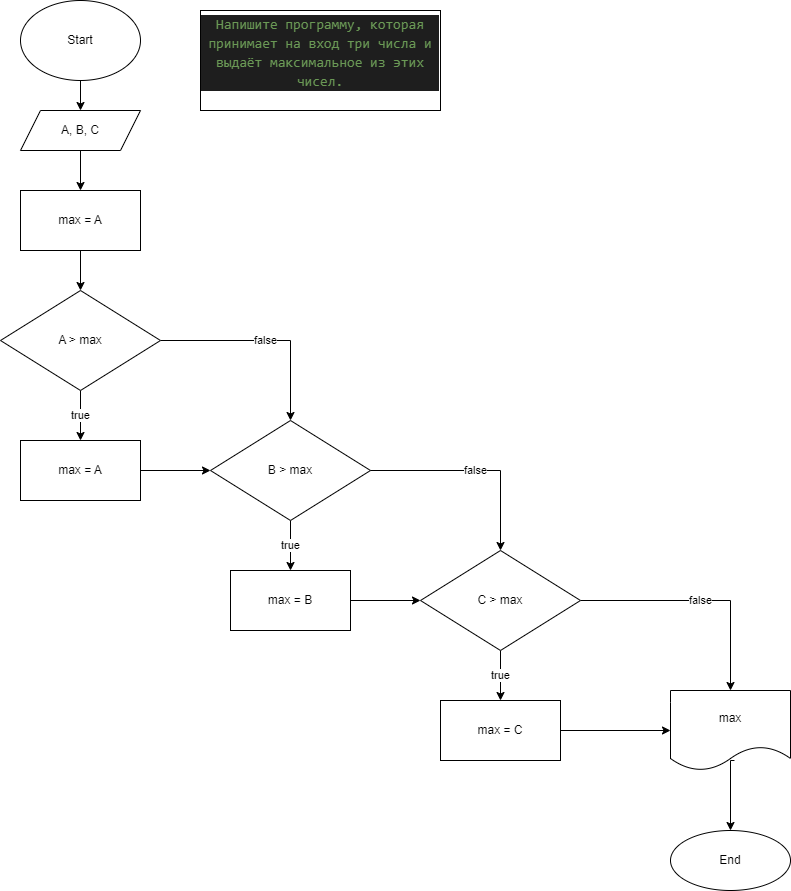

The diagram above was exported from draw.io. Its source (the exported page's mxGraphModel, read from the mxfile embedded in the PNG):
<mxGraphModel dx="864" dy="516" grid="1" gridSize="10" guides="1" tooltips="1" connect="1" arrows="1" fold="1" page="1" pageScale="1" pageWidth="827" pageHeight="1169" math="0" shadow="0">
  <root>
    <mxCell id="0" />
    <mxCell id="1" parent="0" />
    <mxCell id="y6qwQ8WuuOzajTiXoPeb-4" value="" style="edgeStyle=orthogonalEdgeStyle;rounded=0;orthogonalLoop=1;jettySize=auto;html=1;" edge="1" parent="1" source="y6qwQ8WuuOzajTiXoPeb-1" target="y6qwQ8WuuOzajTiXoPeb-3">
      <mxGeometry relative="1" as="geometry" />
    </mxCell>
    <mxCell id="y6qwQ8WuuOzajTiXoPeb-1" value="Start" style="ellipse;whiteSpace=wrap;html=1;" vertex="1" parent="1">
      <mxGeometry x="200" y="30" width="120" height="80" as="geometry" />
    </mxCell>
    <mxCell id="y6qwQ8WuuOzajTiXoPeb-21" value="" style="edgeStyle=orthogonalEdgeStyle;rounded=0;orthogonalLoop=1;jettySize=auto;html=1;" edge="1" parent="1" source="y6qwQ8WuuOzajTiXoPeb-3" target="y6qwQ8WuuOzajTiXoPeb-20">
      <mxGeometry relative="1" as="geometry" />
    </mxCell>
    <mxCell id="y6qwQ8WuuOzajTiXoPeb-3" value="A, B, C" style="shape=parallelogram;perimeter=parallelogramPerimeter;whiteSpace=wrap;html=1;fixedSize=1;" vertex="1" parent="1">
      <mxGeometry x="200" y="140" width="120" height="40" as="geometry" />
    </mxCell>
    <mxCell id="y6qwQ8WuuOzajTiXoPeb-24" value="true" style="edgeStyle=orthogonalEdgeStyle;rounded=0;orthogonalLoop=1;jettySize=auto;html=1;" edge="1" parent="1" source="y6qwQ8WuuOzajTiXoPeb-5" target="y6qwQ8WuuOzajTiXoPeb-23">
      <mxGeometry relative="1" as="geometry" />
    </mxCell>
    <mxCell id="y6qwQ8WuuOzajTiXoPeb-26" value="false" style="edgeStyle=orthogonalEdgeStyle;rounded=0;orthogonalLoop=1;jettySize=auto;html=1;" edge="1" parent="1" source="y6qwQ8WuuOzajTiXoPeb-5" target="y6qwQ8WuuOzajTiXoPeb-25">
      <mxGeometry relative="1" as="geometry">
        <Array as="points">
          <mxPoint x="470" y="370" />
        </Array>
      </mxGeometry>
    </mxCell>
    <mxCell id="y6qwQ8WuuOzajTiXoPeb-5" value="A &amp;gt; max" style="rhombus;whiteSpace=wrap;html=1;" vertex="1" parent="1">
      <mxGeometry x="180" y="320" width="160" height="100" as="geometry" />
    </mxCell>
    <mxCell id="y6qwQ8WuuOzajTiXoPeb-19" value="&#10;&lt;div style=&quot;color: rgb(212, 212, 212); background-color: rgb(30, 30, 30); font-family: Consolas, &amp;quot;Courier New&amp;quot;, monospace; font-weight: normal; font-size: 14px; line-height: 19px;&quot;&gt;&lt;div&gt;&lt;span style=&quot;color: #6a9955;&quot;&gt;Напишите программу, которая принимает на вход три числа и выдаёт максимальное из этих чисел.&lt;/span&gt;&lt;/div&gt;&lt;/div&gt;&#10;&#10;" style="rounded=0;whiteSpace=wrap;html=1;" vertex="1" parent="1">
      <mxGeometry x="380" y="40" width="240" height="100" as="geometry" />
    </mxCell>
    <mxCell id="y6qwQ8WuuOzajTiXoPeb-22" value="" style="edgeStyle=orthogonalEdgeStyle;rounded=0;orthogonalLoop=1;jettySize=auto;html=1;" edge="1" parent="1" source="y6qwQ8WuuOzajTiXoPeb-20" target="y6qwQ8WuuOzajTiXoPeb-5">
      <mxGeometry relative="1" as="geometry" />
    </mxCell>
    <mxCell id="y6qwQ8WuuOzajTiXoPeb-20" value="max = A" style="whiteSpace=wrap;html=1;" vertex="1" parent="1">
      <mxGeometry x="200" y="220" width="120" height="60" as="geometry" />
    </mxCell>
    <mxCell id="y6qwQ8WuuOzajTiXoPeb-27" value="" style="edgeStyle=orthogonalEdgeStyle;rounded=0;orthogonalLoop=1;jettySize=auto;html=1;" edge="1" parent="1" source="y6qwQ8WuuOzajTiXoPeb-23" target="y6qwQ8WuuOzajTiXoPeb-25">
      <mxGeometry relative="1" as="geometry">
        <Array as="points">
          <mxPoint x="390" y="500" />
          <mxPoint x="390" y="500" />
        </Array>
      </mxGeometry>
    </mxCell>
    <mxCell id="y6qwQ8WuuOzajTiXoPeb-23" value="max = A" style="whiteSpace=wrap;html=1;" vertex="1" parent="1">
      <mxGeometry x="200" y="470" width="120" height="60" as="geometry" />
    </mxCell>
    <mxCell id="y6qwQ8WuuOzajTiXoPeb-29" value="true" style="edgeStyle=orthogonalEdgeStyle;rounded=0;orthogonalLoop=1;jettySize=auto;html=1;" edge="1" parent="1" source="y6qwQ8WuuOzajTiXoPeb-25" target="y6qwQ8WuuOzajTiXoPeb-28">
      <mxGeometry relative="1" as="geometry" />
    </mxCell>
    <mxCell id="y6qwQ8WuuOzajTiXoPeb-25" value="B &amp;gt; max" style="rhombus;whiteSpace=wrap;html=1;" vertex="1" parent="1">
      <mxGeometry x="390" y="450" width="160" height="100" as="geometry" />
    </mxCell>
    <mxCell id="y6qwQ8WuuOzajTiXoPeb-34" value="" style="edgeStyle=orthogonalEdgeStyle;rounded=0;orthogonalLoop=1;jettySize=auto;html=1;" edge="1" parent="1" source="y6qwQ8WuuOzajTiXoPeb-28" target="y6qwQ8WuuOzajTiXoPeb-32">
      <mxGeometry relative="1" as="geometry" />
    </mxCell>
    <mxCell id="y6qwQ8WuuOzajTiXoPeb-28" value="max = B" style="whiteSpace=wrap;html=1;" vertex="1" parent="1">
      <mxGeometry x="410" y="600" width="120" height="60" as="geometry" />
    </mxCell>
    <mxCell id="y6qwQ8WuuOzajTiXoPeb-30" value="false" style="edgeStyle=orthogonalEdgeStyle;rounded=0;orthogonalLoop=1;jettySize=auto;html=1;" edge="1" parent="1" target="y6qwQ8WuuOzajTiXoPeb-32">
      <mxGeometry relative="1" as="geometry">
        <mxPoint x="550" y="500" as="sourcePoint" />
        <Array as="points">
          <mxPoint x="680" y="500" />
        </Array>
      </mxGeometry>
    </mxCell>
    <mxCell id="y6qwQ8WuuOzajTiXoPeb-31" value="true" style="edgeStyle=orthogonalEdgeStyle;rounded=0;orthogonalLoop=1;jettySize=auto;html=1;" edge="1" parent="1" source="y6qwQ8WuuOzajTiXoPeb-32" target="y6qwQ8WuuOzajTiXoPeb-33">
      <mxGeometry relative="1" as="geometry" />
    </mxCell>
    <mxCell id="y6qwQ8WuuOzajTiXoPeb-36" value="false" style="edgeStyle=orthogonalEdgeStyle;rounded=0;orthogonalLoop=1;jettySize=auto;html=1;" edge="1" parent="1" source="y6qwQ8WuuOzajTiXoPeb-32" target="y6qwQ8WuuOzajTiXoPeb-35">
      <mxGeometry relative="1" as="geometry" />
    </mxCell>
    <mxCell id="y6qwQ8WuuOzajTiXoPeb-32" value="C &amp;gt; max" style="rhombus;whiteSpace=wrap;html=1;" vertex="1" parent="1">
      <mxGeometry x="600" y="580" width="160" height="100" as="geometry" />
    </mxCell>
    <mxCell id="y6qwQ8WuuOzajTiXoPeb-37" value="" style="edgeStyle=orthogonalEdgeStyle;rounded=0;orthogonalLoop=1;jettySize=auto;html=1;" edge="1" parent="1" source="y6qwQ8WuuOzajTiXoPeb-33" target="y6qwQ8WuuOzajTiXoPeb-35">
      <mxGeometry relative="1" as="geometry" />
    </mxCell>
    <mxCell id="y6qwQ8WuuOzajTiXoPeb-33" value="max = C" style="whiteSpace=wrap;html=1;" vertex="1" parent="1">
      <mxGeometry x="620" y="730" width="120" height="60" as="geometry" />
    </mxCell>
    <mxCell id="y6qwQ8WuuOzajTiXoPeb-39" value="" style="edgeStyle=orthogonalEdgeStyle;rounded=0;orthogonalLoop=1;jettySize=auto;html=1;exitX=0.533;exitY=0.875;exitDx=0;exitDy=0;exitPerimeter=0;" edge="1" parent="1" source="y6qwQ8WuuOzajTiXoPeb-35">
      <mxGeometry relative="1" as="geometry">
        <mxPoint x="910" y="860" as="targetPoint" />
        <Array as="points">
          <mxPoint x="910" y="790" />
        </Array>
      </mxGeometry>
    </mxCell>
    <mxCell id="y6qwQ8WuuOzajTiXoPeb-35" value="max" style="shape=document;whiteSpace=wrap;html=1;boundedLbl=1;" vertex="1" parent="1">
      <mxGeometry x="850" y="720" width="120" height="80" as="geometry" />
    </mxCell>
    <mxCell id="y6qwQ8WuuOzajTiXoPeb-38" value="End" style="ellipse;whiteSpace=wrap;html=1;" vertex="1" parent="1">
      <mxGeometry x="850" y="860" width="120" height="60" as="geometry" />
    </mxCell>
  </root>
</mxGraphModel>